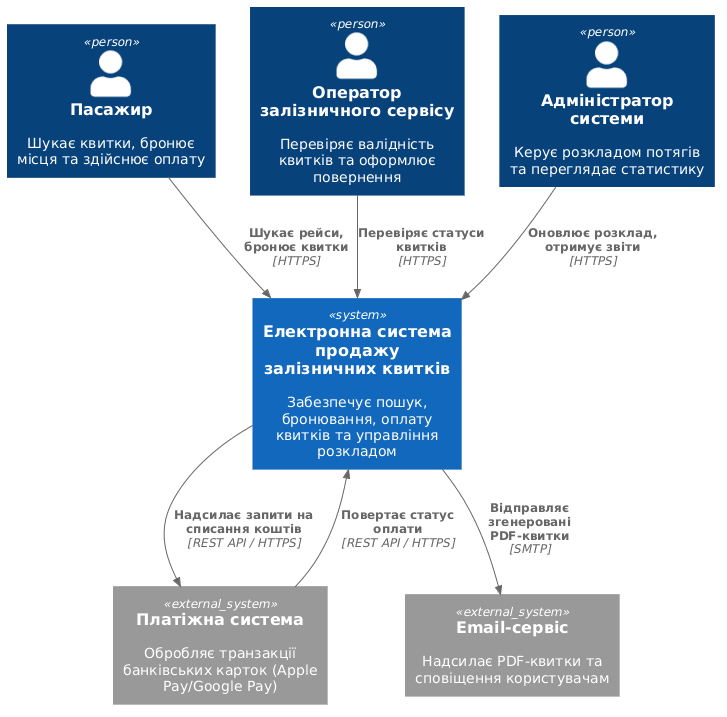

The diagram above was rendered by PlantUML. Its source (embedded in the PNG):
@startuml
!include https://raw.githubusercontent.com/plantuml-stdlib/C4-PlantUML/master/C4_Context.puml

' Актори (Person)
Person(passenger, "Пасажир", "Шукає квитки, бронює місця та здійснює оплату")
Person(operator, "Оператор залізничного сервісу", "Перевіряє валідність квитків та оформлює повернення")
Person(admin, "Адміністратор системи", "Керує розкладом потягів та переглядає статистику")

' Наша система
System(ticket_system, "Електронна система продажу залізничних квитків", "Забезпечує пошук, бронювання, оплату квитків та управління розкладом")

' Зовнішні системи (SystemExt)
System_Ext(payment_gateway, "Платіжна система", "Обробляє транзакції банківських карток (Apple Pay/Google Pay)")
System_Ext(email_service, "Email-сервіс", "Надсилає PDF-квитки та сповіщення користувачам")

' Зв'язки (Rel)
Rel(passenger, ticket_system, "Шукає рейси, бронює квитки", "HTTPS")
Rel(operator, ticket_system, "Перевіряє статуси квитків", "HTTPS")
Rel(admin, ticket_system, "Оновлює розклад, отримує звіти", "HTTPS")

Rel(ticket_system, payment_gateway, "Надсилає запити на списання коштів", "REST API / HTTPS")
Rel(payment_gateway, ticket_system, "Повертає статус оплати", "REST API / HTTPS")

Rel(ticket_system, email_service, "Відправляє згенеровані PDF-квитки", "SMTP")
@enduml